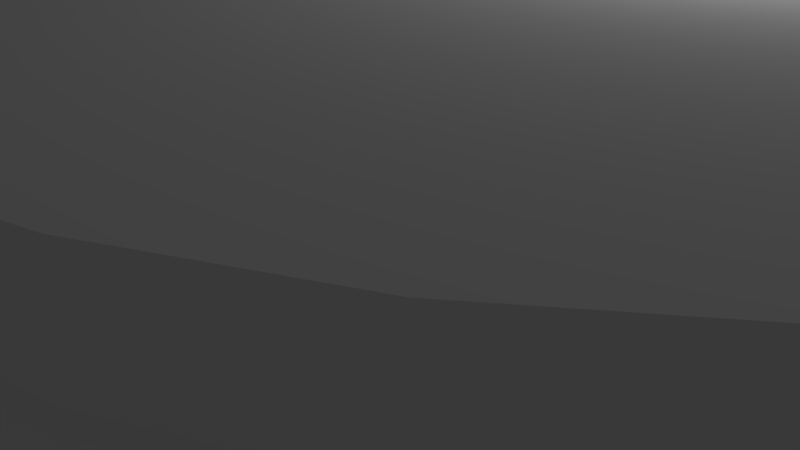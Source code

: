 # Source: Cliff1.blend  (saved by Blender 2.79.0; exported with 4.5.12 LTS)
import bpy
from mathutils import Matrix  # noqa: F401  (used for matrix-valued properties, if any)

bpy.ops.wm.read_factory_settings(use_empty=True)
scene = bpy.context.scene
scene.name = 'Scene'

# ---- collections
col_collection_1 = bpy.data.collections.new('Collection 1'); scene.collection.children.link(col_collection_1)

# ---- world
world_world = bpy.data.worlds.new('World'); scene.world = world_world
world_world.color = (0.05088, 0.05088, 0.05088)
world_world.use_sun_shadow = False
world_world.sun_shadow_jitter_overblur = 0.0
world_world.cycles.sampling_method = 'MANUAL'

# ---- cameras
cam_camera = bpy.data.cameras.new('Camera')
cam_camera.clip_end = 100.0
cam_camera.lens = 35.0
cam_camera.sensor_width = 32.0
cam_camera.sensor_height = 18.0
cam_camera.ortho_scale = 7.314
cam_camera.dof.focus_distance = 0.0
cam_camera.dof.aperture_fstop = 128.0

# ---- lights
light_lamp = bpy.data.lights.new('Lamp', 'POINT')
light_lamp.transmission_factor = 0.0
light_lamp.cutoff_distance = 30.0
light_lamp.energy = 100.0
light_lamp.shadow_buffer_clip_start = 1.001
light_lamp.shadow_soft_size = 0.1
light_lamp.shadow_maximum_resolution = 0.006
light_lamp.use_absolute_resolution = True

# ---- meshes
me_cylinder_002 = bpy.data.meshes.new('Cylinder.002')
me_cylinder_002.from_pydata([(0.0, 1.0, -1.0), (0.0, 1.0, 1.0), (0.1951, 0.9808, -1.0), (0.1951, 0.9808, 1.0), (0.3827, 0.9239, -1.0), (0.3827, 0.9239, 1.0), (0.5556, 0.8315, -1.0), (0.5556, 0.8315, 1.0), (0.7071, 0.7071, -1.0), (0.7071, 0.7071, 1.0), (0.8315, 0.5556, -1.0), (0.8315, 0.5556, 1.0), (0.9239, 0.3827, -1.0), (0.9239, 0.3827, 1.0), (0.9808, 0.1951, -1.0), (0.9808, 0.1951, 1.0), (1.0, 7.55e-08, -1.0), (1.0, 7.55e-08, 1.0), (0.9808, -0.1951, -1.0), (0.9808, -0.1951, 1.0), (0.9239, -0.3827, -1.0), (0.9239, -0.3827, 1.0), (0.8315, -0.5556, -1.0), (0.8315, -0.5556, 1.0), (0.7071, -0.7071, -1.0), (0.7071, -0.7071, 1.0), (0.5556, -0.8315, -1.0), (0.5556, -0.8315, 1.0), (0.3827, -0.9239, -1.0), (0.3827, -0.9239, 1.0), (0.1951, -0.9808, -1.0), (0.1951, -0.9808, 1.0), (-3.258e-07, -1.0, -1.0), (-3.258e-07, -1.0, 1.0), (-0.1951, -0.9808, -1.0), (-0.1951, -0.9808, 1.0), (-0.3827, -0.9239, -1.0), (-0.3827, -0.9239, 1.0), (-0.5556, -0.8315, -1.0), (-0.5556, -0.8315, 1.0), (-0.7071, -0.7071, -1.0), (-0.7071, -0.7071, 1.0), (-0.8315, -0.5556, -1.0), (-0.8315, -0.5556, 1.0), (-0.9239, -0.3827, -1.0), (-0.9239, -0.3827, 1.0), (-0.9808, -0.1951, -1.0), (-0.9808, -0.1951, 1.0), (-1.0, 9.656e-07, -1.0), (-1.0, 9.656e-07, 1.0), (-0.9808, 0.1951, -1.0), (-0.9808, 0.1951, 1.0), (-0.9239, 0.3827, -1.0), (-0.9239, 0.3827, 1.0), (-0.8315, 0.5556, -1.0), (-0.8315, 0.5556, 1.0), (-0.7071, 0.7071, -1.0), (-0.7071, 0.7071, 1.0), (-0.5556, 0.8315, -1.0), (-0.5556, 0.8315, 1.0), (-0.3827, 0.9239, -1.0), (-0.3827, 0.9239, 1.0), (-0.1951, 0.9808, -1.0), (-0.1951, 0.9808, 1.0)], [], [(0, 1, 3, 2), (2, 3, 5, 4), (4, 5, 7, 6), (6, 7, 9, 8), (8, 9, 11, 10), (10, 11, 13, 12), (12, 13, 15, 14), (14, 15, 17, 16), (16, 17, 19, 18), (18, 19, 21, 20), (20, 21, 23, 22), (22, 23, 25, 24), (24, 25, 27, 26), (26, 27, 29, 28), (28, 29, 31, 30), (30, 31, 33, 32), (32, 33, 35, 34), (34, 35, 37, 36), (36, 37, 39, 38), (38, 39, 41, 40), (40, 41, 43, 42), (42, 43, 45, 44), (44, 45, 47, 46), (46, 47, 49, 48), (48, 49, 51, 50), (50, 51, 53, 52), (52, 53, 55, 54), (54, 55, 57, 56), (56, 57, 59, 58), (58, 59, 61, 60), (60, 61, 63, 62), (62, 63, 1, 0)])
me_cylinder_002.polygons.foreach_set('use_smooth', [True] * 32)
_uv = me_cylinder_002.uv_layers.new(name='UVMap')
_uv.uv.foreach_set('vector', [0.2947, 0.5, 0.2947, 0.0, 0.3333, 4.47e-08, 0.3333, 0.5, 0.3333, 0.5, 0.3333, 4.47e-08, 0.3662, 2.98e-08, 0.3662, 0.5, 1.0, 0.0, 1.0, 0.5, 0.9614, 0.5, 0.9614, 2.98e-08, 0.9614, 2.98e-08, 0.9614, 0.5, 0.9185, 0.5, 0.9185, 1.49e-08, 0.9185, 1.49e-08, 0.9185, 0.5, 0.873, 0.5, 0.873, 4.47e-08, 0.873, 4.47e-08, 0.873, 0.5, 0.8265, 0.5, 0.8265, 2.98e-08, 0.8265, 2.98e-08, 0.8265, 0.5, 0.781, 0.5, 0.781, 2.98e-08, 0.781, 2.98e-08, 0.781, 0.5, 0.7381, 0.5, 0.7381, 2.98e-08, 0.7381, 2.98e-08, 0.7381, 0.5, 0.6995, 0.5, 0.6995, 7.451e-08, 0.3662, 0.5, 0.3662, 0.0, 0.399, 2.98e-08, 0.399, 0.5, 0.399, 0.5, 0.399, 2.98e-08, 0.4376, 2.98e-08, 0.4376, 0.5, 0.4376, 0.5, 0.4376, 2.98e-08, 0.4805, 2.98e-08, 0.4805, 0.5, 0.4805, 0.5, 0.4805, 2.98e-08, 0.526, 0.0, 0.526, 0.5, 0.526, 0.5, 0.526, 0.0, 0.5725, 2.98e-08, 0.5725, 0.5, 0.5725, 0.5, 0.5725, 2.98e-08, 0.618, 0.0, 0.618, 0.5, 0.618, 0.5, 0.618, 0.0, 0.6609, 0.0, 0.6609, 0.5, 0.6609, 0.5, 0.6609, 0.0, 0.6995, 0.0, 0.6995, 0.5, 0.3333, 0.5, 0.3333, 1.0, 0.3005, 1.0, 0.3005, 0.5, 0.3005, 0.5, 0.3005, 1.0, 0.2619, 1.0, 0.2619, 0.5, 0.2619, 0.5, 0.2619, 1.0, 0.219, 1.0, 0.219, 0.5, 0.219, 0.5, 0.219, 1.0, 0.1735, 1.0, 0.1735, 0.5, 0.1735, 0.5, 0.1735, 1.0, 0.127, 1.0, 0.127, 0.5, 0.127, 0.5, 0.127, 1.0, 0.0815, 1.0, 0.0815, 0.5, 0.0815, 0.5, 0.0815, 1.0, 0.0386, 1.0, 0.0386, 0.5, 0.0386, 0.5, 0.0386, 1.0, 4.235e-08, 1.0, 0.0, 0.5, 0.0, 0.5, 0.0, 5.96e-08, 0.03283, 5.96e-08, 0.03283, 0.5, 0.03283, 0.5, 0.03283, 5.96e-08, 0.07143, 5.96e-08, 0.07144, 0.5, 0.07144, 0.5, 0.07143, 5.96e-08, 0.1143, 1.49e-08, 0.1143, 0.5, 0.1143, 0.5, 0.1143, 1.49e-08, 0.1599, 4.47e-08, 0.1599, 0.5, 0.1599, 0.5, 0.1599, 4.47e-08, 0.2063, 4.47e-08, 0.2063, 0.5, 0.2063, 0.5, 0.2063, 4.47e-08, 0.2518, 4.47e-08, 0.2518, 0.5, 0.2518, 0.5, 0.2518, 4.47e-08, 0.2947, 0.0, 0.2947, 0.5])
me_cylinder_002.use_remesh_preserve_volume = False
me_cylinder_002.use_remesh_preserve_attributes = False
me_cylinder_002.use_mirror_vertex_groups = False
me_cylinder_002.update()
me_cylinder = bpy.data.meshes.new('Cylinder')
me_cylinder.from_pydata([(0.0, 1.0, -1.0), (0.0, 1.0, 1.0), (0.1951, 0.9808, -1.0), (0.1951, 0.9808, 1.0), (0.3827, 0.9239, -1.0), (0.3827, 0.9239, 1.0), (0.5556, 0.8315, -1.0), (0.5556, 0.8315, 1.0), (0.7071, 0.7071, -1.0), (0.7071, 0.7071, 1.0), (0.8315, 0.5556, -1.0), (0.8315, 0.5556, 1.0), (0.9239, 0.3827, -1.0), (0.9239, 0.3827, 1.0), (0.9808, 0.1951, -1.0), (0.9808, 0.1951, 1.0), (1.0, 7.55e-08, -1.0), (1.0, 7.55e-08, 1.0), (0.9808, -0.1951, -1.0), (0.9808, -0.1951, 1.0), (0.9239, -0.3827, -1.0), (0.9239, -0.3827, 1.0), (0.8315, -0.5556, -1.0), (0.8315, -0.5556, 1.0), (0.7071, -0.7071, -1.0), (0.7071, -0.7071, 1.0), (0.5556, -0.8315, -1.0), (0.5556, -0.8315, 1.0), (0.3827, -0.9239, -1.0), (0.3827, -0.9239, 1.0), (0.1951, -0.9808, -1.0), (0.1951, -0.9808, 1.0), (-3.258e-07, -1.0, -1.0), (-3.258e-07, -1.0, 1.0), (-0.1951, -0.9808, -1.0), (-0.1951, -0.9808, 1.0), (-0.3827, -0.9239, -1.0), (-0.3827, -0.9239, 1.0), (-0.5556, -0.8315, -1.0), (-0.5556, -0.8315, 1.0), (-0.7071, -0.7071, -1.0), (-0.7071, -0.7071, 1.0), (-0.8315, -0.5556, -1.0), (-0.8315, -0.5556, 1.0), (-0.9239, -0.3827, -1.0), (-0.9239, -0.3827, 1.0), (-0.9808, -0.1951, -1.0), (-0.9808, -0.1951, 1.0), (-1.0, 9.656e-07, -1.0), (-1.0, 9.656e-07, 1.0), (-0.9808, 0.1951, -1.0), (-0.9808, 0.1951, 1.0), (-0.9239, 0.3827, -1.0), (-0.9239, 0.3827, 1.0), (-0.8315, 0.5556, -1.0), (-0.8315, 0.5556, 1.0), (-0.7071, 0.7071, -1.0), (-0.7071, 0.7071, 1.0), (-0.5556, 0.8315, -1.0), (-0.5556, 0.8315, 1.0), (-0.3827, 0.9239, -1.0), (-0.3827, 0.9239, 1.0), (-0.1951, 0.9808, -1.0), (-0.1951, 0.9808, 1.0), (0.2016, 1.014, 1.046), (-3.98e-09, 1.034, 1.046), (0.3955, 0.9548, 1.046), (0.5742, 0.8593, 1.046), (0.7308, 0.7308, 1.046), (0.8593, 0.5742, 1.046), (0.9548, 0.3955, 1.046), (1.014, 0.2016, 1.046), (1.034, 6.848e-08, 1.046), (1.014, -0.2016, 1.046), (0.9548, -0.3955, 1.046), (0.8593, -0.5742, 1.046), (0.7308, -0.7308, 1.046), (0.5742, -0.8593, 1.046), (0.3955, -0.9548, 1.046), (0.2016, -1.014, 1.046), (-3.407e-07, -1.034, 1.046), (-0.2016, -1.014, 1.046), (-0.3955, -0.9548, 1.046), (-0.5742, -0.8593, 1.046), (-0.7308, -0.7308, 1.046), (-0.8593, -0.5742, 1.046), (-0.9548, -0.3955, 1.046), (-1.014, -0.2016, 1.046), (-1.034, 9.884e-07, 1.046), (-1.014, 0.2016, 1.046), (-0.9548, 0.3955, 1.046), (-0.8593, 0.5742, 1.046), (-0.7308, 0.7308, 1.046), (-0.5742, 0.8593, 1.046), (-0.3955, 0.9548, 1.046), (-0.2016, 1.014, 1.046), (0.2049, 1.03, 1.088), (-6.269e-09, 1.05, 1.088), (0.402, 0.9705, 1.088), (0.5836, 0.8734, 1.088), (0.7428, 0.7428, 1.088), (0.8734, 0.5836, 1.088), (0.9705, 0.402, 1.088), (1.03, 0.2049, 1.088), (1.05, 6.521e-08, 1.088), (1.03, -0.2049, 1.088), (0.9705, -0.402, 1.088), (0.8734, -0.5836, 1.088), (0.7428, -0.7428, 1.088), (0.5836, -0.8734, 1.088), (0.402, -0.9705, 1.088), (0.2049, -1.03, 1.088), (-3.485e-07, -1.05, 1.088), (-0.2049, -1.03, 1.088), (-0.402, -0.9705, 1.088), (-0.5836, -0.8734, 1.088), (-0.7428, -0.7428, 1.088), (-0.8734, -0.5836, 1.088), (-0.9705, -0.402, 1.088), (-1.03, -0.2049, 1.088), (-1.05, 1e-06, 1.088), (-1.03, 0.2049, 1.088), (-0.9705, 0.402, 1.088), (-0.8734, 0.5836, 1.088), (-0.7428, 0.7428, 1.088), (-0.5836, 0.8734, 1.088), (-0.402, 0.9705, 1.088), (-0.2049, 1.03, 1.088), (0.2049, 1.03, 1.13), (-6.269e-09, 1.05, 1.13), (0.402, 0.9705, 1.13), (0.5836, 0.8734, 1.13), (0.7428, 0.7428, 1.13), (0.8734, 0.5836, 1.13), (0.9705, 0.402, 1.13), (1.03, 0.2049, 1.13), (1.05, 6.521e-08, 1.13), (1.03, -0.2049, 1.13), (0.9705, -0.402, 1.13), (0.8734, -0.5836, 1.13), (0.7428, -0.7428, 1.13), (0.5836, -0.8734, 1.13), (0.402, -0.9705, 1.13), (0.2049, -1.03, 1.13), (-3.485e-07, -1.05, 1.13), (-0.2049, -1.03, 1.13), (-0.402, -0.9705, 1.13), (-0.5836, -0.8734, 1.13), (-0.7428, -0.7428, 1.13), (-0.8734, -0.5836, 1.13), (-0.9705, -0.402, 1.13), (-1.03, -0.2049, 1.13), (-1.05, 1e-06, 1.13), (-1.03, 0.2049, 1.13), (-0.9705, 0.402, 1.13), (-0.8734, 0.5836, 1.13), (-0.7428, 0.7428, 1.13), (-0.5836, 0.8734, 1.13), (-0.402, 0.9705, 1.13), (-0.2049, 1.03, 1.13), (0.2049, 1.03, 1.165), (-6.269e-09, 1.05, 1.165), (0.402, 0.9705, 1.165), (0.5836, 0.8734, 1.165), (0.7428, 0.7428, 1.165), (0.8734, 0.5836, 1.165), (0.9705, 0.402, 1.165), (1.03, 0.2049, 1.165), (1.05, 6.521e-08, 1.165), (1.03, -0.2049, 1.165), (0.9705, -0.402, 1.165), (0.8734, -0.5836, 1.165), (0.7428, -0.7428, 1.165), (0.5836, -0.8734, 1.165), (0.402, -0.9705, 1.165), (0.2049, -1.03, 1.165), (-3.485e-07, -1.05, 1.165), (-0.2049, -1.03, 1.165), (-0.402, -0.9705, 1.165), (-0.5836, -0.8734, 1.165), (-0.7428, -0.7428, 1.165), (-0.8734, -0.5836, 1.165), (-0.9705, -0.402, 1.165), (-1.03, -0.2049, 1.165), (-1.05, 1e-06, 1.165), (-1.03, 0.2049, 1.165), (-0.9705, 0.402, 1.165), (-0.8734, 0.5836, 1.165), (-0.7428, 0.7428, 1.165), (-0.5836, 0.8734, 1.165), (-0.402, 0.9705, 1.165), (-0.2049, 1.03, 1.165), (0.202, 1.016, 1.206), (-4.981e-09, 1.036, 1.206), (0.3963, 0.9568, 1.206), (0.5754, 0.8611, 1.206), (0.7323, 0.7323, 1.206), (0.8611, 0.5754, 1.206), (0.9568, 0.3963, 1.206), (1.016, 0.202, 1.206), (1.036, 6.849e-08, 1.206), (1.016, -0.202, 1.206), (0.9568, -0.3963, 1.206), (0.8611, -0.5754, 1.206), (0.7323, -0.7323, 1.206), (0.5754, -0.8611, 1.206), (0.3963, -0.9568, 1.206), (0.202, -1.016, 1.206), (-3.424e-07, -1.036, 1.206), (-0.202, -1.016, 1.206), (-0.3963, -0.9568, 1.206), (-0.5754, -0.8611, 1.206), (-0.7323, -0.7323, 1.206), (-0.8611, -0.5754, 1.206), (-0.9568, -0.3963, 1.206), (-1.016, -0.202, 1.206), (-1.036, 9.903e-07, 1.206), (-1.016, 0.202, 1.206), (-0.9568, 0.3963, 1.206), (-0.8611, 0.5754, 1.206), (-0.7323, 0.7323, 1.206), (-0.5754, 0.8611, 1.206), (-0.3963, 0.9568, 1.206), (-0.202, 1.016, 1.206), (0.2, 1.005, 1.24), (-4.183e-09, 1.025, 1.24), (0.3923, 0.9471, 1.24), (0.5696, 0.8524, 1.24), (0.7249, 0.7249, 1.24), (0.8524, 0.5696, 1.24), (0.9471, 0.3923, 1.24), (1.005, 0.2, 1.24), (1.025, 7.073e-08, 1.24), (1.005, -0.2, 1.24), (0.9471, -0.3923, 1.24), (0.8524, -0.5696, 1.24), (0.7249, -0.7249, 1.24), (0.5696, -0.8524, 1.24), (0.3923, -0.9471, 1.24), (0.2, -1.005, 1.24), (-3.382e-07, -1.025, 1.24), (-0.2, -1.005, 1.24), (-0.3923, -0.9471, 1.24), (-0.5696, -0.8524, 1.24), (-0.7249, -0.7249, 1.24), (-0.8524, -0.5696, 1.24), (-0.9471, -0.3923, 1.24), (-1.005, -0.2, 1.24), (-1.025, 9.832e-07, 1.24), (-1.005, 0.2, 1.24), (-0.9471, 0.3923, 1.24), (-0.8524, 0.5696, 1.24), (-0.7249, 0.7249, 1.24), (-0.5696, 0.8524, 1.24), (-0.3923, 0.9471, 1.24), (-0.2, 1.005, 1.24)], [], [(17, 15, 71, 72), (0, 2, 4, 6, 8, 10, 12, 14, 16, 18, 20, 22, 24, 26, 28, 30, 32, 34, 36, 38, 40, 42, 44, 46, 48, 50, 52, 54, 56, 58, 60, 62), (86, 85, 117, 118), (35, 33, 80, 81), (53, 51, 89, 90), (9, 7, 67, 68), (27, 25, 76, 77), (45, 43, 85, 86), (63, 61, 94, 95), (19, 17, 72, 73), (37, 35, 81, 82), (55, 53, 90, 91), (11, 9, 68, 69), (29, 27, 77, 78), (47, 45, 86, 87), (3, 1, 65, 64), (1, 63, 95, 65), (21, 19, 73, 74), (39, 37, 82, 83), (57, 55, 91, 92), (13, 11, 69, 70), (31, 29, 78, 79), (49, 47, 87, 88), (5, 3, 64, 66), (23, 21, 74, 75), (41, 39, 83, 84), (59, 57, 92, 93), (15, 13, 70, 71), (33, 31, 79, 80), (51, 49, 88, 89), (7, 5, 66, 67), (25, 23, 75, 76), (43, 41, 84, 85), (61, 59, 93, 94), (121, 120, 152, 153), (73, 72, 104, 105), (87, 86, 118, 119), (74, 73, 105, 106), (88, 87, 119, 120), (75, 74, 106, 107), (89, 88, 120, 121), (76, 75, 107, 108), (90, 89, 121, 122), (77, 76, 108, 109), (91, 90, 122, 123), (78, 77, 109, 110), (64, 65, 97, 96), (92, 91, 123, 124), (79, 78, 110, 111), (66, 64, 96, 98), (93, 92, 124, 125), (80, 79, 111, 112), (67, 66, 98, 99), (94, 93, 125, 126), (81, 80, 112, 113), (68, 67, 99, 100), (95, 94, 126, 127), (82, 81, 113, 114), (69, 68, 100, 101), (65, 95, 127, 97), (83, 82, 114, 115), (70, 69, 101, 102), (84, 83, 115, 116), (71, 70, 102, 103), (85, 84, 116, 117), (72, 71, 103, 104), (128, 129, 161, 160), (108, 107, 139, 140), (122, 121, 153, 154), (109, 108, 140, 141), (123, 122, 154, 155), (110, 109, 141, 142), (96, 97, 129, 128), (124, 123, 155, 156), (111, 110, 142, 143), (98, 96, 128, 130), (125, 124, 156, 157), (112, 111, 143, 144), (99, 98, 130, 131), (126, 125, 157, 158), (113, 112, 144, 145), (100, 99, 131, 132), (127, 126, 158, 159), (114, 113, 145, 146), (101, 100, 132, 133), (97, 127, 159, 129), (115, 114, 146, 147), (102, 101, 133, 134), (116, 115, 147, 148), (103, 102, 134, 135), (117, 116, 148, 149), (104, 103, 135, 136), (118, 117, 149, 150), (105, 104, 136, 137), (119, 118, 150, 151), (106, 105, 137, 138), (120, 119, 151, 152), (107, 106, 138, 139), (164, 163, 195, 196), (156, 155, 187, 188), (143, 142, 174, 175), (130, 128, 160, 162), (157, 156, 188, 189), (144, 143, 175, 176), (131, 130, 162, 163), (158, 157, 189, 190), (145, 144, 176, 177), (132, 131, 163, 164), (159, 158, 190, 191), (146, 145, 177, 178), (133, 132, 164, 165), (129, 159, 191, 161), (147, 146, 178, 179), (134, 133, 165, 166), (148, 147, 179, 180), (135, 134, 166, 167), (149, 148, 180, 181), (136, 135, 167, 168), (150, 149, 181, 182), (137, 136, 168, 169), (151, 150, 182, 183), (138, 137, 169, 170), (152, 151, 183, 184), (139, 138, 170, 171), (153, 152, 184, 185), (140, 139, 171, 172), (154, 153, 185, 186), (141, 140, 172, 173), (155, 154, 186, 187), (142, 141, 173, 174), (199, 198, 230, 231), (191, 190, 222, 223), (178, 177, 209, 210), (165, 164, 196, 197), (161, 191, 223, 193), (179, 178, 210, 211), (166, 165, 197, 198), (180, 179, 211, 212), (167, 166, 198, 199), (181, 180, 212, 213), (168, 167, 199, 200), (182, 181, 213, 214), (169, 168, 200, 201), (183, 182, 214, 215), (170, 169, 201, 202), (184, 183, 215, 216), (171, 170, 202, 203), (185, 184, 216, 217), (172, 171, 203, 204), (186, 185, 217, 218), (173, 172, 204, 205), (187, 186, 218, 219), (174, 173, 205, 206), (160, 161, 193, 192), (188, 187, 219, 220), (175, 174, 206, 207), (162, 160, 192, 194), (189, 188, 220, 221), (176, 175, 207, 208), (163, 162, 194, 195), (190, 189, 221, 222), (177, 176, 208, 209), (224, 225, 255, 254, 253, 252, 251, 250, 249, 248, 247, 246, 245, 244, 243, 242, 241, 240, 239, 238, 237, 236, 235, 234, 233, 232, 231, 230, 229, 228, 227, 226), (213, 212, 244, 245), (200, 199, 231, 232), (214, 213, 245, 246), (201, 200, 232, 233), (215, 214, 246, 247), (202, 201, 233, 234), (216, 215, 247, 248), (203, 202, 234, 235), (217, 216, 248, 249), (204, 203, 235, 236), (218, 217, 249, 250), (205, 204, 236, 237), (219, 218, 250, 251), (206, 205, 237, 238), (192, 193, 225, 224), (220, 219, 251, 252), (207, 206, 238, 239), (194, 192, 224, 226), (221, 220, 252, 253), (208, 207, 239, 240), (195, 194, 226, 227), (222, 221, 253, 254), (209, 208, 240, 241), (196, 195, 227, 228), (223, 222, 254, 255), (210, 209, 241, 242), (197, 196, 228, 229), (193, 223, 255, 225), (211, 210, 242, 243), (198, 197, 229, 230), (212, 211, 243, 244)])
_uv = me_cylinder.uv_layers.new(name='UVMap')
_uv.uv.foreach_set('vector', [0.7593, 0.7622, 0.7587, 0.8154, 0.7477, 0.8181, 0.7483, 0.7631, 0.5062, 0.3025, 0.5062, 0.2482, 0.5157, 0.195, 0.5343, 0.1449, 0.5613, 0.09982, 0.5957, 0.06147, 0.6362, 0.03134, 0.6811, 0.01058, 0.7288, 1.649e-08, 0.7774, 0.0, 0.8251, 0.01058, 0.8701, 0.03134, 0.9105, 0.06147, 0.9449, 0.09982, 0.9719, 0.1449, 0.9905, 0.195, 1.0, 0.2482, 1.0, 0.3025, 0.9905, 0.3557, 0.9719, 0.4058, 0.9449, 0.4509, 0.9105, 0.4892, 0.8701, 0.5193, 0.8251, 0.5401, 0.7774, 0.5507, 0.7288, 0.5507, 0.6811, 0.5401, 0.6362, 0.5193, 0.5957, 0.4892, 0.5613, 0.4509, 0.5343, 0.4058, 0.5157, 0.3557, 0.5178, 0.6923, 0.5188, 0.6405, 0.529, 0.6383, 0.528, 0.691, 0.6352, 0.8154, 0.6347, 0.7622, 0.6457, 0.7631, 0.6462, 0.8181, 0.5078, 0.9058, 0.5067, 0.8557, 0.5178, 0.8583, 0.5188, 0.9101, 0.6316, 0.5998, 0.6331, 0.6449, 0.6221, 0.6405, 0.6205, 0.5939, 0.6362, 0.6046, 0.6377, 0.5595, 0.6488, 0.5537, 0.6473, 0.6003, 0.5067, 0.695, 0.5078, 0.6449, 0.5188, 0.6405, 0.5178, 0.6923, 0.6341, 0.8557, 0.6331, 0.9058, 0.6221, 0.9101, 0.6231, 0.8583, 0.7593, 0.7079, 0.7593, 0.7622, 0.7483, 0.7631, 0.7483, 0.707, 0.6362, 0.8655, 0.6352, 0.8154, 0.6462, 0.8181, 0.6473, 0.8699, 0.5092, 0.9509, 0.5078, 0.9058, 0.5188, 0.9101, 0.5203, 0.9567, 0.02963, 0.5655, 0.02963, 0.6197, 0.02136, 0.6206, 0.02136, 0.5645, 0.6352, 0.6547, 0.6362, 0.6046, 0.6473, 0.6003, 0.6462, 0.6521, 0.5062, 0.7482, 0.5067, 0.695, 0.5178, 0.6923, 0.5172, 0.7473, 0.6347, 0.7482, 0.6347, 0.8025, 0.6237, 0.8034, 0.6237, 0.7473, 0.6347, 0.8025, 0.6341, 0.8557, 0.6231, 0.8583, 0.6237, 0.8034, 0.7587, 0.6547, 0.7593, 0.7079, 0.7483, 0.707, 0.7477, 0.6521, 0.6377, 0.9106, 0.6362, 0.8655, 0.6473, 0.8699, 0.6488, 0.9165, 0.008315, 0.6203, 0.01308, 0.6743, 0.004927, 0.6761, 0.0, 0.6203, 0.7577, 0.8655, 0.7562, 0.9106, 0.7451, 0.9165, 0.7467, 0.8699, 0.6347, 0.7079, 0.6352, 0.6547, 0.6462, 0.6521, 0.6457, 0.707, 0.5062, 0.8025, 0.5062, 0.7482, 0.5172, 0.7473, 0.5172, 0.8034, 0.6341, 0.695, 0.6347, 0.7482, 0.6237, 0.7473, 0.6231, 0.6923, 0.7577, 0.6046, 0.7587, 0.6547, 0.7477, 0.6521, 0.7467, 0.6003, 0.02136, 0.5655, 0.02136, 0.6197, 0.01308, 0.6206, 0.01308, 0.5645, 0.01308, 0.5664, 0.008315, 0.6203, 0.0, 0.6203, 0.004927, 0.5645, 0.7587, 0.8154, 0.7577, 0.8655, 0.7467, 0.8699, 0.7477, 0.8181, 0.6347, 0.7622, 0.6347, 0.7079, 0.6457, 0.707, 0.6457, 0.7631, 0.5067, 0.8557, 0.5062, 0.8025, 0.5172, 0.8034, 0.5178, 0.8583, 0.6331, 0.6449, 0.6341, 0.695, 0.6231, 0.6923, 0.6221, 0.6405, 0.7562, 0.5595, 0.7577, 0.6046, 0.7467, 0.6003, 0.7451, 0.5537, 0.5078, 0.6449, 0.5092, 0.5998, 0.5203, 0.5939, 0.5188, 0.6405, 0.6331, 0.9058, 0.6316, 0.9509, 0.6205, 0.9567, 0.6221, 0.9101, 0.528, 0.8597, 0.5274, 0.8038, 0.5379, 0.8038, 0.5384, 0.8597, 0.7483, 0.707, 0.7483, 0.7631, 0.7381, 0.7635, 0.7381, 0.7066, 0.5172, 0.7473, 0.5178, 0.6923, 0.528, 0.691, 0.5274, 0.7469, 0.7477, 0.6521, 0.7483, 0.707, 0.7381, 0.7066, 0.7375, 0.6507, 0.5172, 0.8034, 0.5172, 0.7473, 0.5274, 0.7469, 0.5274, 0.8038, 0.7467, 0.6003, 0.7477, 0.6521, 0.7375, 0.6507, 0.7364, 0.5981, 0.5178, 0.8583, 0.5172, 0.8034, 0.5274, 0.8038, 0.528, 0.8597, 0.7451, 0.5537, 0.7467, 0.6003, 0.7364, 0.5981, 0.7349, 0.5507, 0.5188, 0.9101, 0.5178, 0.8583, 0.528, 0.8597, 0.529, 0.9123, 0.6473, 0.6003, 0.6488, 0.5537, 0.659, 0.5507, 0.6575, 0.5981, 0.5203, 0.9567, 0.5188, 0.9101, 0.529, 0.9123, 0.5306, 0.9597, 0.6462, 0.6521, 0.6473, 0.6003, 0.6575, 0.5981, 0.6564, 0.6507, 0.6237, 0.7473, 0.6237, 0.8034, 0.6135, 0.8038, 0.6135, 0.7469, 0.5223, 0.9964, 0.5203, 0.9567, 0.5306, 0.9597, 0.5326, 1.0, 0.6457, 0.707, 0.6462, 0.6521, 0.6564, 0.6507, 0.6559, 0.7066, 0.6231, 0.6923, 0.6237, 0.7473, 0.6135, 0.7469, 0.6129, 0.691, 0.6205, 0.9567, 0.6186, 0.9964, 0.6083, 1.0, 0.6103, 0.9597, 0.6457, 0.7631, 0.6457, 0.707, 0.6559, 0.7066, 0.6559, 0.7635, 0.6221, 0.6405, 0.6231, 0.6923, 0.6129, 0.691, 0.6118, 0.6383, 0.6221, 0.9101, 0.6205, 0.9567, 0.6103, 0.9597, 0.6118, 0.9123, 0.6462, 0.8181, 0.6457, 0.7631, 0.6559, 0.7635, 0.6564, 0.8194, 0.6205, 0.5939, 0.6221, 0.6405, 0.6118, 0.6383, 0.6103, 0.591, 0.6231, 0.8583, 0.6221, 0.9101, 0.6118, 0.9123, 0.6129, 0.8597, 0.6473, 0.8699, 0.6462, 0.8181, 0.6564, 0.8194, 0.6575, 0.8721, 0.6186, 0.5543, 0.6205, 0.5939, 0.6103, 0.591, 0.6083, 0.5507, 0.6237, 0.8034, 0.6231, 0.8583, 0.6129, 0.8597, 0.6135, 0.8038, 0.6488, 0.9165, 0.6473, 0.8699, 0.6575, 0.8721, 0.659, 0.9194, 0.7467, 0.8699, 0.7451, 0.9165, 0.7349, 0.9194, 0.7364, 0.8721, 0.6507, 0.9561, 0.6488, 0.9165, 0.659, 0.9194, 0.661, 0.9597, 0.7477, 0.8181, 0.7467, 0.8699, 0.7364, 0.8721, 0.7375, 0.8194, 0.5188, 0.6405, 0.5203, 0.5939, 0.5306, 0.591, 0.529, 0.6383, 0.7483, 0.7631, 0.7477, 0.8181, 0.7375, 0.8194, 0.7381, 0.7635, 0.603, 0.7469, 0.603, 0.8038, 0.5945, 0.8038, 0.5945, 0.7469, 0.7349, 0.5507, 0.7364, 0.5981, 0.726, 0.5981, 0.7245, 0.5507, 0.529, 0.9123, 0.528, 0.8597, 0.5384, 0.8597, 0.5395, 0.9123, 0.6575, 0.5981, 0.659, 0.5507, 0.6695, 0.5507, 0.6679, 0.5981, 0.5306, 0.9597, 0.529, 0.9123, 0.5395, 0.9123, 0.541, 0.9597, 0.6564, 0.6507, 0.6575, 0.5981, 0.6679, 0.5981, 0.6668, 0.6507, 0.6135, 0.7469, 0.6135, 0.8038, 0.603, 0.8038, 0.603, 0.7469, 0.5326, 1.0, 0.5306, 0.9597, 0.541, 0.9597, 0.543, 1.0, 0.6559, 0.7066, 0.6564, 0.6507, 0.6668, 0.6507, 0.6663, 0.7066, 0.6129, 0.691, 0.6135, 0.7469, 0.603, 0.7469, 0.6025, 0.691, 0.6103, 0.9597, 0.6083, 1.0, 0.5979, 1.0, 0.5999, 0.9597, 0.6559, 0.7635, 0.6559, 0.7066, 0.6663, 0.7066, 0.6663, 0.7635, 0.6118, 0.6383, 0.6129, 0.691, 0.6025, 0.691, 0.6014, 0.6383, 0.6118, 0.9123, 0.6103, 0.9597, 0.5999, 0.9597, 0.6014, 0.9123, 0.6564, 0.8194, 0.6559, 0.7635, 0.6663, 0.7635, 0.6668, 0.8194, 0.6103, 0.591, 0.6118, 0.6383, 0.6014, 0.6383, 0.5999, 0.591, 0.6129, 0.8597, 0.6118, 0.9123, 0.6014, 0.9123, 0.6025, 0.8597, 0.6575, 0.8721, 0.6564, 0.8194, 0.6668, 0.8194, 0.6679, 0.8721, 0.6083, 0.5507, 0.6103, 0.591, 0.5999, 0.591, 0.5979, 0.5507, 0.6135, 0.8038, 0.6129, 0.8597, 0.6025, 0.8597, 0.603, 0.8038, 0.659, 0.9194, 0.6575, 0.8721, 0.6679, 0.8721, 0.6695, 0.9194, 0.7364, 0.8721, 0.7349, 0.9194, 0.7245, 0.9194, 0.726, 0.8721, 0.661, 0.9597, 0.659, 0.9194, 0.6695, 0.9194, 0.6714, 0.9597, 0.7375, 0.8194, 0.7364, 0.8721, 0.726, 0.8721, 0.7271, 0.8194, 0.529, 0.6383, 0.5306, 0.591, 0.541, 0.591, 0.5395, 0.6383, 0.7381, 0.7635, 0.7375, 0.8194, 0.7271, 0.8194, 0.7276, 0.7635, 0.528, 0.691, 0.529, 0.6383, 0.5395, 0.6383, 0.5384, 0.691, 0.7381, 0.7066, 0.7381, 0.7635, 0.7276, 0.7635, 0.7276, 0.7066, 0.5274, 0.7469, 0.528, 0.691, 0.5384, 0.691, 0.5379, 0.7469, 0.7375, 0.6507, 0.7381, 0.7066, 0.7276, 0.7066, 0.7271, 0.6507, 0.5274, 0.8038, 0.5274, 0.7469, 0.5379, 0.7469, 0.5379, 0.8038, 0.7364, 0.5981, 0.7375, 0.6507, 0.7271, 0.6507, 0.726, 0.5981, 0.5914, 0.591, 0.5929, 0.6383, 0.5826, 0.6403, 0.5811, 0.5936, 0.543, 1.0, 0.541, 0.9597, 0.5495, 0.9597, 0.5515, 1.0, 0.6663, 0.7066, 0.6668, 0.6507, 0.6753, 0.6507, 0.6748, 0.7066, 0.6025, 0.691, 0.603, 0.7469, 0.5945, 0.7469, 0.594, 0.691, 0.5999, 0.9597, 0.5979, 1.0, 0.5894, 1.0, 0.5914, 0.9597, 0.6663, 0.7635, 0.6663, 0.7066, 0.6748, 0.7066, 0.6748, 0.7635, 0.6014, 0.6383, 0.6025, 0.691, 0.594, 0.691, 0.5929, 0.6383, 0.6014, 0.9123, 0.5999, 0.9597, 0.5914, 0.9597, 0.5929, 0.9123, 0.6668, 0.8194, 0.6663, 0.7635, 0.6748, 0.7635, 0.6753, 0.8194, 0.5999, 0.591, 0.6014, 0.6383, 0.5929, 0.6383, 0.5914, 0.591, 0.6025, 0.8597, 0.6014, 0.9123, 0.5929, 0.9123, 0.594, 0.8597, 0.6679, 0.8721, 0.6668, 0.8194, 0.6753, 0.8194, 0.6764, 0.8721, 0.5979, 0.5507, 0.5999, 0.591, 0.5914, 0.591, 0.5894, 0.5507, 0.603, 0.8038, 0.6025, 0.8597, 0.594, 0.8597, 0.5945, 0.8038, 0.6695, 0.9194, 0.6679, 0.8721, 0.6764, 0.8721, 0.678, 0.9194, 0.726, 0.8721, 0.7245, 0.9194, 0.716, 0.9194, 0.7175, 0.8721, 0.6714, 0.9597, 0.6695, 0.9194, 0.678, 0.9194, 0.6799, 0.9597, 0.7271, 0.8194, 0.726, 0.8721, 0.7175, 0.8721, 0.7186, 0.8194, 0.5395, 0.6383, 0.541, 0.591, 0.5495, 0.591, 0.548, 0.6383, 0.7276, 0.7635, 0.7271, 0.8194, 0.7186, 0.8194, 0.7191, 0.7635, 0.5384, 0.691, 0.5395, 0.6383, 0.548, 0.6383, 0.5469, 0.691, 0.7276, 0.7066, 0.7276, 0.7635, 0.7191, 0.7635, 0.7191, 0.7066, 0.5379, 0.7469, 0.5384, 0.691, 0.5469, 0.691, 0.5463, 0.7469, 0.7271, 0.6507, 0.7276, 0.7066, 0.7191, 0.7066, 0.7186, 0.6507, 0.5379, 0.8038, 0.5379, 0.7469, 0.5463, 0.7469, 0.5463, 0.8038, 0.726, 0.5981, 0.7271, 0.6507, 0.7186, 0.6507, 0.7175, 0.5981, 0.5384, 0.8597, 0.5379, 0.8038, 0.5463, 0.8038, 0.5469, 0.8597, 0.7245, 0.5507, 0.726, 0.5981, 0.7175, 0.5981, 0.716, 0.5507, 0.5395, 0.9123, 0.5384, 0.8597, 0.5469, 0.8597, 0.548, 0.9123, 0.6679, 0.5981, 0.6695, 0.5507, 0.678, 0.5507, 0.6764, 0.5981, 0.541, 0.9597, 0.5395, 0.9123, 0.548, 0.9123, 0.5495, 0.9597, 0.6668, 0.6507, 0.6679, 0.5981, 0.6764, 0.5981, 0.6753, 0.6507, 0.7083, 0.8182, 0.7072, 0.8701, 0.6985, 0.8688, 0.6995, 0.8174, 0.594, 0.8597, 0.5929, 0.9123, 0.5826, 0.9104, 0.5837, 0.8585, 0.6764, 0.8721, 0.6753, 0.8194, 0.6857, 0.8182, 0.6867, 0.8701, 0.5894, 0.5507, 0.5914, 0.591, 0.5811, 0.5936, 0.5791, 0.5538, 0.5945, 0.8038, 0.594, 0.8597, 0.5837, 0.8585, 0.5842, 0.8034, 0.678, 0.9194, 0.6764, 0.8721, 0.6867, 0.8701, 0.6882, 0.9168, 0.7175, 0.8721, 0.716, 0.9194, 0.7057, 0.9168, 0.7072, 0.8701, 0.5495, 0.591, 0.5515, 0.5507, 0.5617, 0.5538, 0.5598, 0.5936, 0.7186, 0.8194, 0.7175, 0.8721, 0.7072, 0.8701, 0.7083, 0.8182, 0.548, 0.6383, 0.5495, 0.591, 0.5598, 0.5936, 0.5583, 0.6403, 0.7191, 0.7635, 0.7186, 0.8194, 0.7083, 0.8182, 0.7088, 0.7631, 0.5469, 0.691, 0.548, 0.6383, 0.5583, 0.6403, 0.5572, 0.6922, 0.7191, 0.7066, 0.7191, 0.7635, 0.7088, 0.7631, 0.7088, 0.707, 0.5463, 0.7469, 0.5469, 0.691, 0.5572, 0.6922, 0.5567, 0.7473, 0.7186, 0.6507, 0.7191, 0.7066, 0.7088, 0.707, 0.7083, 0.6519, 0.5463, 0.8038, 0.5463, 0.7469, 0.5567, 0.7473, 0.5567, 0.8034, 0.7175, 0.5981, 0.7186, 0.6507, 0.7083, 0.6519, 0.7072, 0.6, 0.5469, 0.8597, 0.5463, 0.8038, 0.5567, 0.8034, 0.5572, 0.8585, 0.716, 0.5507, 0.7175, 0.5981, 0.7072, 0.6, 0.7057, 0.5533, 0.548, 0.9123, 0.5469, 0.8597, 0.5572, 0.8585, 0.5583, 0.9104, 0.6764, 0.5981, 0.678, 0.5507, 0.6882, 0.5533, 0.6867, 0.6, 0.5495, 0.9597, 0.548, 0.9123, 0.5583, 0.9104, 0.5598, 0.9571, 0.6753, 0.6507, 0.6764, 0.5981, 0.6867, 0.6, 0.6857, 0.6519, 0.5945, 0.7469, 0.5945, 0.8038, 0.5842, 0.8034, 0.5842, 0.7473, 0.5515, 1.0, 0.5495, 0.9597, 0.5598, 0.9571, 0.5617, 0.9968, 0.6748, 0.7066, 0.6753, 0.6507, 0.6857, 0.6519, 0.6851, 0.707, 0.594, 0.691, 0.5945, 0.7469, 0.5842, 0.7473, 0.5837, 0.6922, 0.5914, 0.9597, 0.5894, 1.0, 0.5791, 0.9968, 0.5811, 0.9571, 0.6748, 0.7635, 0.6748, 0.7066, 0.6851, 0.707, 0.6851, 0.7631, 0.5929, 0.6383, 0.594, 0.691, 0.5837, 0.6922, 0.5826, 0.6403, 0.5929, 0.9123, 0.5914, 0.9597, 0.5811, 0.9571, 0.5826, 0.9104, 0.6753, 0.8194, 0.6748, 0.7635, 0.6851, 0.7631, 0.6857, 0.8182, 0.3269, 0.01085, 0.373, 0.03213, 0.4145, 0.06302, 0.4497, 0.1023, 0.4774, 0.1486, 0.4965, 0.1999, 0.5062, 0.2545, 0.5062, 0.3101, 0.4965, 0.3646, 0.4774, 0.416, 0.4497, 0.4622, 0.4145, 0.5015, 0.373, 0.5324, 0.3269, 0.5537, 0.278, 0.5645, 0.2282, 0.5645, 0.1793, 0.5537, 0.1332, 0.5324, 0.09176, 0.5015, 0.05651, 0.4622, 0.02881, 0.416, 0.009727, 0.3646, 0.0, 0.3101, 8.872e-08, 0.2545, 0.009727, 0.1999, 0.02881, 0.1486, 0.05651, 0.1023, 0.09176, 0.06302, 0.1332, 0.03213, 0.1793, 0.01085, 0.2282, 0.0, 0.278, 9.895e-08, 0.5583, 0.6403, 0.5598, 0.5936, 0.5685, 0.5954, 0.567, 0.6416, 0.7088, 0.7631, 0.7083, 0.8182, 0.6995, 0.8174, 0.7001, 0.7629, 0.5572, 0.6922, 0.5583, 0.6403, 0.567, 0.6416, 0.566, 0.693, 0.7088, 0.707, 0.7088, 0.7631, 0.7001, 0.7629, 0.7001, 0.7073, 0.5567, 0.7473, 0.5572, 0.6922, 0.566, 0.693, 0.5654, 0.7475, 0.7083, 0.6519, 0.7088, 0.707, 0.7001, 0.7073, 0.6995, 0.6527, 0.5567, 0.8034, 0.5567, 0.7473, 0.5654, 0.7475, 0.5654, 0.8031, 0.7072, 0.6, 0.7083, 0.6519, 0.6995, 0.6527, 0.6985, 0.6014, 0.5572, 0.8585, 0.5567, 0.8034, 0.5654, 0.8031, 0.566, 0.8577, 0.7057, 0.5533, 0.7072, 0.6, 0.6985, 0.6014, 0.697, 0.5551, 0.5583, 0.9104, 0.5572, 0.8585, 0.566, 0.8577, 0.567, 0.9091, 0.6867, 0.6, 0.6882, 0.5533, 0.697, 0.5551, 0.6954, 0.6014, 0.5598, 0.9571, 0.5583, 0.9104, 0.567, 0.9091, 0.5685, 0.9553, 0.6857, 0.6519, 0.6867, 0.6, 0.6954, 0.6014, 0.6944, 0.6527, 0.5842, 0.7473, 0.5842, 0.8034, 0.5755, 0.8031, 0.5755, 0.7475, 0.5617, 0.9968, 0.5598, 0.9571, 0.5685, 0.9553, 0.5704, 0.9946, 0.6851, 0.707, 0.6857, 0.6519, 0.6944, 0.6527, 0.6939, 0.7073, 0.5837, 0.6922, 0.5842, 0.7473, 0.5755, 0.7475, 0.5749, 0.693, 0.5811, 0.9571, 0.5791, 0.9968, 0.5704, 0.9946, 0.5724, 0.9553, 0.6851, 0.7631, 0.6851, 0.707, 0.6939, 0.7073, 0.6939, 0.7629, 0.5826, 0.6403, 0.5837, 0.6922, 0.5749, 0.693, 0.5739, 0.6416, 0.5826, 0.9104, 0.5811, 0.9571, 0.5724, 0.9553, 0.5739, 0.909, 0.6857, 0.8182, 0.6851, 0.7631, 0.6939, 0.7629, 0.6944, 0.8174, 0.5811, 0.5936, 0.5826, 0.6403, 0.5739, 0.6416, 0.5724, 0.5954, 0.5837, 0.8585, 0.5826, 0.9104, 0.5739, 0.909, 0.5749, 0.8577, 0.6867, 0.8701, 0.6857, 0.8182, 0.6944, 0.8174, 0.6954, 0.8688, 0.5791, 0.5538, 0.5811, 0.5936, 0.5724, 0.5954, 0.5704, 0.5561, 0.5842, 0.8034, 0.5837, 0.8585, 0.5749, 0.8577, 0.5755, 0.8031, 0.6882, 0.9168, 0.6867, 0.8701, 0.6954, 0.8688, 0.697, 0.915, 0.7072, 0.8701, 0.7057, 0.9168, 0.697, 0.915, 0.6985, 0.8688, 0.5598, 0.5936, 0.5617, 0.5538, 0.5704, 0.5561, 0.5685, 0.5954])
me_cylinder.use_remesh_preserve_volume = False
me_cylinder.use_remesh_preserve_attributes = False
me_cylinder.use_mirror_vertex_groups = False
me_cylinder.update()

# ---- objects
ob_cylinder_001 = bpy.data.objects.new('Cylinder.001', me_cylinder_002)
ob_cylinder = bpy.data.objects.new('Cylinder', me_cylinder)
ob_lamp = bpy.data.objects.new('Lamp', light_lamp)
ob_camera = bpy.data.objects.new('Camera', cam_camera)

# ---- transforms, parenting, visibility, modifiers, constraints
ob_cylinder_001.location = (-0.0074, 0.0, 0.0)
ob_cylinder_001.scale = (5.98, 5.98, 3.319)
ob_cylinder_001.lineart.crease_threshold = 0.0
ob_cylinder.location = (-0.0074, 0.0, 0.0)
ob_cylinder.scale = (5.98, 5.98, 3.319)
ob_cylinder.lineart.crease_threshold = 0.0
ob_lamp.location = (1.452, 1.005, 5.904)
ob_lamp.rotation_euler = (0.6503, 0.05522, 1.866)
ob_lamp.lock_rotations_4d = False
ob_lamp.empty_display_type = 'ARROWS'
ob_lamp.color = (0.0, 0.0, 0.0, 0.0)
ob_lamp.lineart.crease_threshold = 0.0
ob_camera.location = (4.857, -6.508, 5.344)
ob_camera.rotation_euler = (1.109, 0.0, 0.8149)
ob_camera.lock_rotations_4d = False
ob_camera.empty_display_type = 'ARROWS'
ob_camera.color = (0.0, 0.0, 0.0, 0.0)
ob_camera.display_type = 'WIRE'
ob_camera.lineart.crease_threshold = 0.0

# ---- collection membership
col_collection_1.objects.link(ob_cylinder_001)
col_collection_1.objects.link(ob_cylinder)
col_collection_1.objects.link(ob_lamp)
col_collection_1.objects.link(ob_camera)

# ---- scene / render settings (as saved in the file)
scene.camera = ob_camera
scene.frame_start = 1; scene.frame_end = 250; scene.frame_set(1)
scene.render.engine = 'BLENDER_EEVEE_NEXT'
scene.render.resolution_percentage = 50
scene.render.dither_intensity = 0.0
scene.cycles.use_denoising = False
scene.cycles.samples = 128
scene.cycles.sampling_pattern = 'TABULATED_SOBOL'
scene.cycles.use_adaptive_sampling = False
scene.cycles.use_light_tree = False
scene.cycles.blur_glossy = 0.0
scene.cycles.sample_clamp_indirect = 0.0
scene.view_settings.view_transform = 'Standard'
bpy.context.view_layer.update()
